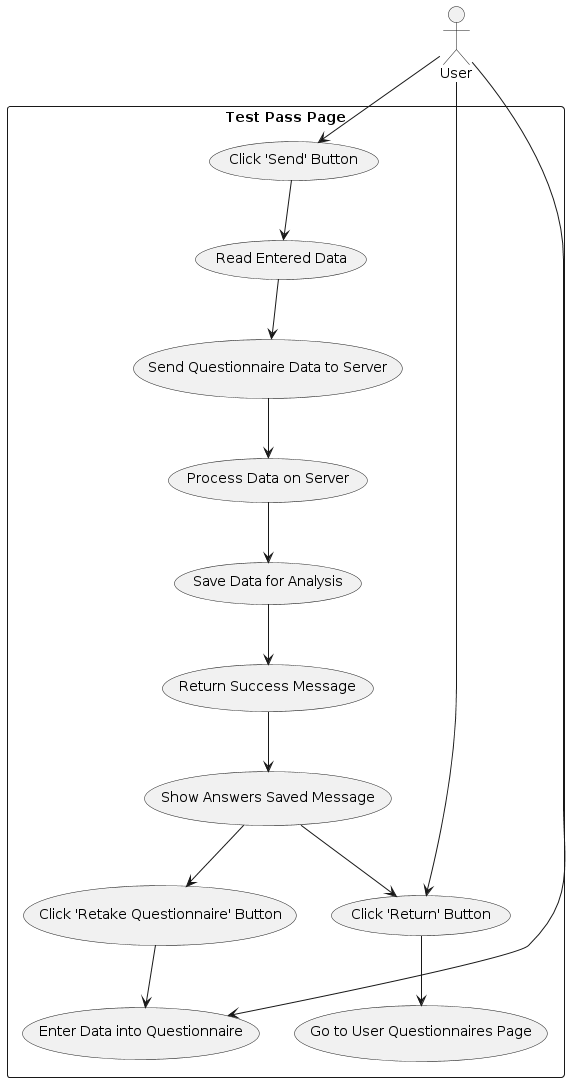

The diagram above was rendered by PlantUML. Its source (embedded in the PNG):
@startuml
actor User

rectangle "Test Pass Page" {
    User --> (Enter Data into Questionnaire)
    User --> (Click 'Send' Button)
    User --> (Click 'Return' Button)
    
    (Click 'Return' Button) --> (Go to User Questionnaires Page)
    
    (Click 'Send' Button) --> (Read Entered Data)
    (Read Entered Data) --> (Send Questionnaire Data to Server)
    (Send Questionnaire Data to Server) --> (Process Data on Server)
    (Process Data on Server) --> (Save Data for Analysis)
    (Save Data for Analysis) --> (Return Success Message)

    (Return Success Message) --> (Show Answers Saved Message)
    (Show Answers Saved Message) --> (Click 'Retake Questionnaire' Button)
    (Show Answers Saved Message) --> (Click 'Return' Button)
    
    (Click 'Retake Questionnaire' Button) --> (Enter Data into Questionnaire)
}
@enduml